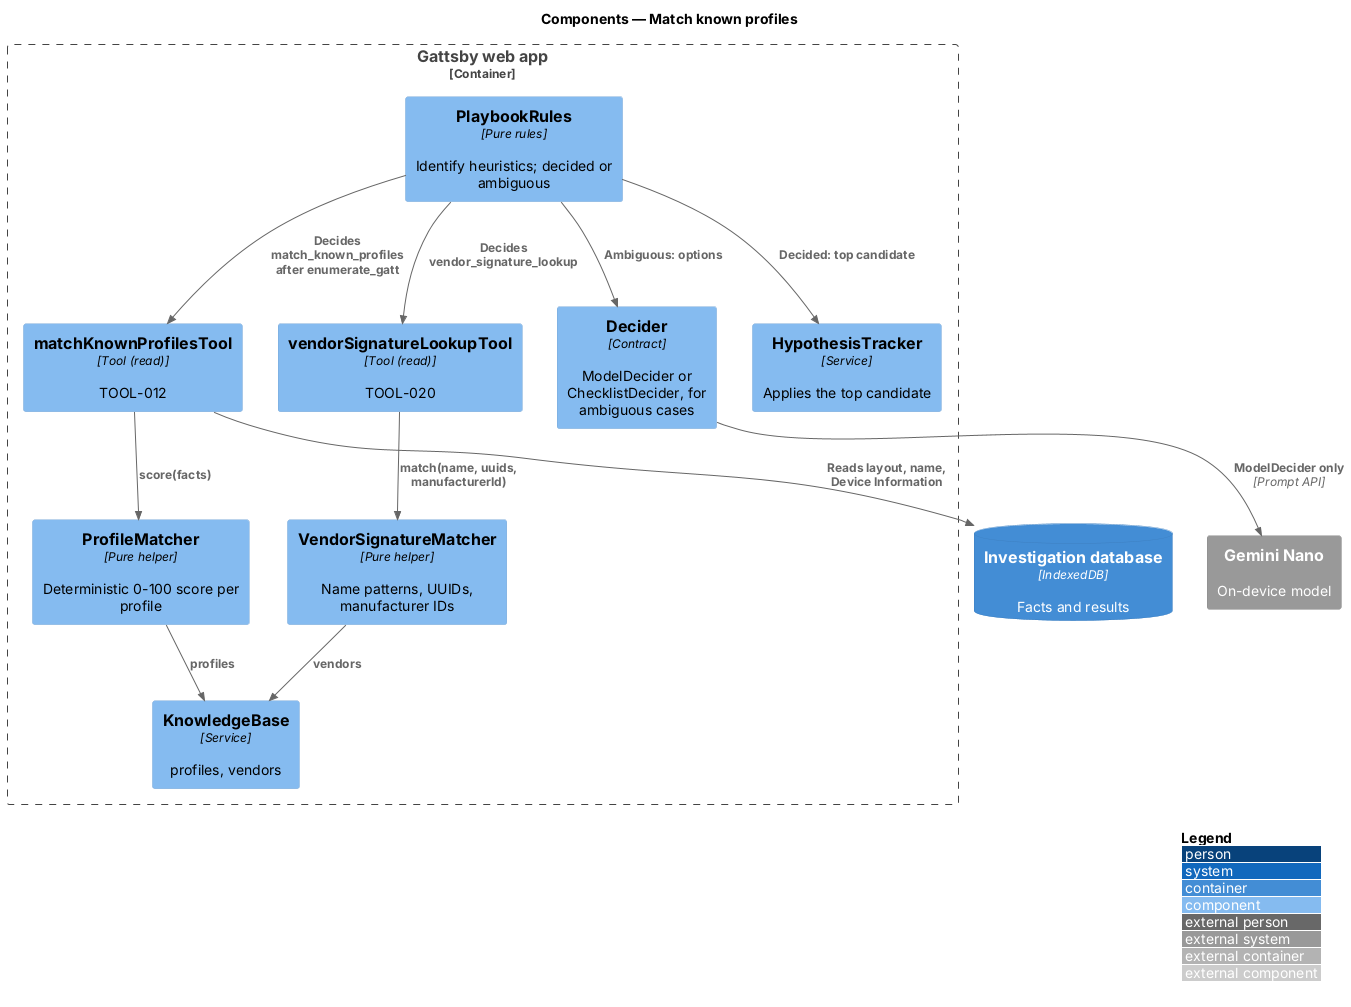

The diagram above was rendered by PlantUML. Its source (embedded in the PNG):
@startuml
!include <C4/C4_Component>
LAYOUT_WITH_LEGEND()
title Components — Match known profiles

Container_Boundary(spa, "Gattsby web app") {
  Component(rules, "PlaybookRules", "Pure rules", "Identify heuristics; decided or ambiguous")
  Component(match, "matchKnownProfilesTool", "Tool (read)", "TOOL-012")
  Component(vendor, "vendorSignatureLookupTool", "Tool (read)", "TOOL-020")
  Component(pm, "ProfileMatcher", "Pure helper", "Deterministic 0-100 score per profile")
  Component(vsm, "VendorSignatureMatcher", "Pure helper", "Name patterns, UUIDs, manufacturer IDs")
  Component(kb, "KnowledgeBase", "Service", "profiles, vendors")
  Component(decider, "Decider", "Contract", "ModelDecider or ChecklistDecider, for ambiguous cases")
  Component(tracker, "HypothesisTracker", "Service", "Applies the top candidate")
}
ContainerDb(idb, "Investigation database", "IndexedDB", "Facts and results")
System_Ext(nano, "Gemini Nano", "On-device model")

Rel(rules, match, "Decides match_known_profiles after enumerate_gatt")
Rel(match, pm, "score(facts)")
Rel(pm, kb, "profiles")
Rel(rules, vendor, "Decides vendor_signature_lookup")
Rel(vendor, vsm, "match(name, uuids, manufacturerId)")
Rel(vsm, kb, "vendors")
Rel(match, idb, "Reads layout, name, Device Information")
Rel(rules, tracker, "Decided: top candidate")
Rel(rules, decider, "Ambiguous: options")
Rel(decider, nano, "ModelDecider only", "Prompt API")
@enduml